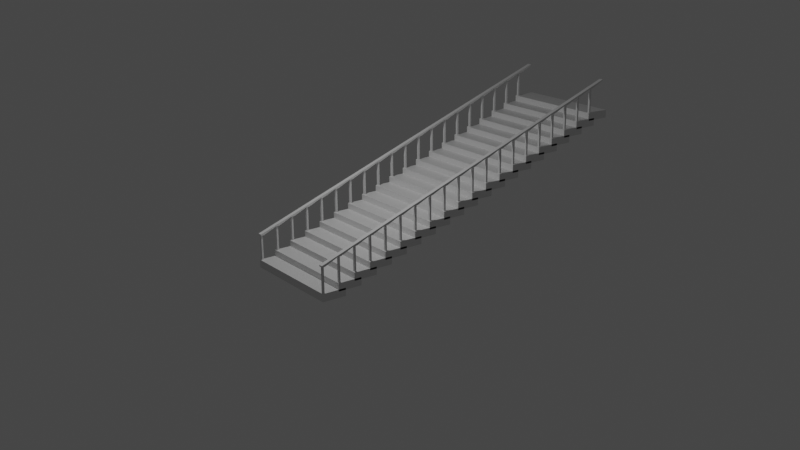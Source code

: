 # Source: stair.blend  (saved by Blender 2.83.20; exported with 4.5.12 LTS)
import bpy
from mathutils import Matrix  # noqa: F401  (used for matrix-valued properties, if any)

bpy.ops.wm.read_factory_settings(use_empty=True)
scene = bpy.context.scene
scene.name = 'Scene'

# ---- collections
col_collection = bpy.data.collections.new('Collection'); scene.collection.children.link(col_collection)

# ---- materials (node trees are filled in below, after node groups)
mat_material = bpy.data.materials.new('Material')
mat_material.alpha_threshold = 0.0
mat_material.use_transparent_shadow = False
mat_material.line_color = (0.0, 0.0, 0.0, 1.0)

# ---- material node trees
mat_material.use_nodes = True; mat_material.node_tree.nodes.clear()
_N = mat_material.node_tree.nodes; _L = mat_material.node_tree.links
n0 = _N.new('ShaderNodeOutputMaterial'); n0.name = 'Material Output'; n0.location = (300, 300)
n1 = _N.new('ShaderNodeBsdfPrincipled'); n1.name = 'Principled BSDF'; n1.location = (10, 300)
n1.distribution = 'GGX'
n1.subsurface_method = 'BURLEY'
n1.inputs[2].default_value = 0.4
n1.inputs[3].default_value = 1.45
n1.inputs[27].default_value = (0.0, 0.0, 0.0, 1.0)
n1.inputs[28].default_value = 1.0
_L.new(n1.outputs[0], n0.inputs[0])
n0.is_active_output = True

# ---- world
world_world = bpy.data.worlds.new('World'); scene.world = world_world
world_world.use_nodes = True; world_world.node_tree.nodes.clear()
_N = world_world.node_tree.nodes; _L = world_world.node_tree.links
n0 = _N.new('ShaderNodeOutputWorld'); n0.name = 'World Output'; n0.location = (300, 300)
n1 = _N.new('ShaderNodeBackground'); n1.name = 'Background'; n1.location = (10, 300)
n1.inputs[0].default_value = (0.05088, 0.05088, 0.05088, 1.0)
_L.new(n1.outputs[0], n0.inputs[0])
n0.is_active_output = True
world_world.color = (0.05088, 0.05088, 0.05088)
world_world.use_sun_shadow = False
world_world.sun_shadow_jitter_overblur = 0.0

# ---- cameras
cam_camera = bpy.data.cameras.new('Camera')
cam_camera.clip_end = 100.0
cam_camera.ortho_scale = 7.314

# ---- lights
light_light = bpy.data.lights.new('Light', 'POINT')
light_light.transmission_factor = 0.0
light_light.energy = 1000.0
light_light.shadow_soft_size = 0.1
light_light.shadow_maximum_resolution = 0.006
light_light.use_absolute_resolution = True

# ---- meshes
me_cube = bpy.data.meshes.new('Cube')
me_cube.from_pydata([(2.402, 0.5357, 0.1072), (2.402, 0.5357, -0.2359), (2.402, -0.5357, 0.1072), (2.402, -0.5357, -0.2359), (2.223, 0.5357, -0.2359), (2.223, -0.5357, 0.1072), (2.223, -0.5357, -0.2359), (2.223, 0.5357, 0.1072), (2.402, 0.3844, 0.1072), (2.402, -0.3844, 0.1072), (2.402, -0.3844, -0.2359), (2.402, 0.3844, -0.2359), (2.223, 0.3844, -0.2359), (2.223, -0.3844, -0.2359), (2.223, 0.3844, 0.1072), (2.223, -0.3844, 0.1072), (2.402, -0.3844, 1.314), (2.402, -0.5357, 1.264), (2.223, -0.5357, 1.264), (2.223, -0.3844, 1.314), (-0.001592, 0.5357, -0.2359), (-0.001592, -0.5357, 0.1072), (-0.001592, -0.5357, -0.2359), (-0.001592, 0.5357, 0.1072), (-0.001592, 0.3844, 0.1072), (-0.001592, -0.3844, 0.1072), (-0.001592, 0.3844, -0.2359), (-0.001592, -0.3844, -0.2359), (2.223, -0.5357, 1.204), (2.223, -0.3844, 1.204), (2.402, -0.3844, 1.204), (2.402, -0.5357, 1.204), (2.223, 0.2156, 1.528), (2.402, 0.2156, 1.528), (2.402, 0.2156, 1.469), (2.223, 0.2156, 1.469), (2.266, -0.499, 0.1307), (2.266, -0.499, 1.176), (2.266, -0.421, 1.176), (2.266, -0.421, 0.1307), (2.358, -0.421, 0.1307), (2.358, -0.421, 1.176), (2.358, -0.499, 1.176), (2.358, -0.499, 0.1307)], [], [(13, 10, 3, 6), (10, 9, 2, 3), (4, 7, 0, 1), (20, 23, 7, 4), (27, 13, 6, 22), (3, 2, 5, 6), (29, 28, 18, 19), (0, 7, 14, 8), (8, 14, 15, 9), (20, 4, 12, 26), (26, 12, 13, 27), (1, 0, 8, 11), (11, 8, 9, 10), (4, 1, 11, 12), (12, 11, 10, 13), (16, 19, 18, 17), (31, 30, 16, 17), (28, 31, 17, 18), (14, 24, 25, 15), (7, 23, 24, 14), (15, 25, 21, 5), (6, 5, 21, 22), (2, 43, 36, 5), (41, 38, 29, 30), (5, 36, 39, 15), (37, 42, 31, 28), (29, 19, 32, 35), (34, 35, 32, 33), (38, 37, 28, 29), (42, 41, 30, 31), (30, 29, 35, 34), (19, 16, 33, 32), (2, 9, 40, 43), (43, 40, 41, 42), (39, 36, 37, 38), (36, 43, 42, 37), (40, 39, 38, 41), (15, 39, 40, 9), (16, 30, 34, 33)])
_uv = me_cube.uv_layers.new(name='UVMap')
_uv.uv.foreach_set('vector', [0.2917, 0.6667, 0.375, 0.6667, 0.375, 0.75, 0.2917, 0.75, 0.375, 0.6667, 0.625, 0.6667, 0.625, 0.75, 0.375, 0.75, 0.375, 0.4167, 0.625, 0.4167, 0.625, 0.5, 0.375, 0.5, 0.375, 0.375, 0.625, 0.375, 0.625, 0.4167, 0.375, 0.4167, 0.25, 0.6667, 0.2917, 0.6667, 0.2917, 0.75, 0.25, 0.75, 0.375, 0.75, 0.625, 0.75, 0.625, 0.8333, 0.375, 0.8333, 0.7083, 0.6667, 0.7083, 0.75, 0.7083, 0.75, 0.7083, 0.6667, 0.625, 0.5, 0.7083, 0.5, 0.7083, 0.5833, 0.625, 0.5833, 0.625, 0.5833, 0.7083, 0.5833, 0.7083, 0.6667, 0.625, 0.6667, 0.25, 0.5, 0.2917, 0.5, 0.2917, 0.5833, 0.25, 0.5833, 0.25, 0.5833, 0.2917, 0.5833, 0.2917, 0.6667, 0.25, 0.6667, 0.375, 0.5, 0.625, 0.5, 0.625, 0.5833, 0.375, 0.5833, 0.375, 0.5833, 0.625, 0.5833, 0.625, 0.6667, 0.375, 0.6667, 0.2917, 0.5, 0.375, 0.5, 0.375, 0.5833, 0.2917, 0.5833, 0.2917, 0.5833, 0.375, 0.5833, 0.375, 0.6667, 0.2917, 0.6667, 0.625, 0.6667, 0.7083, 0.6667, 0.7083, 0.75, 0.625, 0.75, 0.625, 0.75, 0.625, 0.6667, 0.625, 0.6667, 0.625, 0.75, 0.625, 0.8333, 0.625, 0.75, 0.625, 0.75, 0.625, 0.8333, 0.7083, 0.5833, 0.75, 0.5833, 0.75, 0.6667, 0.7083, 0.6667, 0.7083, 0.5, 0.75, 0.5, 0.75, 0.5833, 0.7083, 0.5833, 0.7083, 0.6667, 0.75, 0.6667, 0.75, 0.75, 0.7083, 0.75, 0.375, 0.8333, 0.625, 0.8333, 0.625, 0.875, 0.375, 0.875, 0.625, 0.75, 0.625, 0.75, 0.625, 0.8333, 0.625, 0.8333, 0.625, 0.6667, 0.7083, 0.6667, 0.7083, 0.6667, 0.625, 0.6667, 0.7083, 0.75, 0.7083, 0.75, 0.7083, 0.6667, 0.7083, 0.6667, 0.625, 0.8333, 0.625, 0.75, 0.625, 0.75, 0.625, 0.8333, 0.7083, 0.6667, 0.7083, 0.6667, 0.7083, 0.6667, 0.7083, 0.6667, 0.625, 0.6667, 0.7083, 0.6667, 0.7083, 0.6667, 0.625, 0.6667, 0.7083, 0.6667, 0.7083, 0.75, 0.7083, 0.75, 0.7083, 0.6667, 0.625, 0.75, 0.625, 0.6667, 0.625, 0.6667, 0.625, 0.75, 0.625, 0.6667, 0.7083, 0.6667, 0.7083, 0.6667, 0.625, 0.6667, 0.7083, 0.6667, 0.625, 0.6667, 0.625, 0.6667, 0.7083, 0.6667, 0.625, 0.75, 0.625, 0.6667, 0.625, 0.6667, 0.625, 0.75, 0.625, 0.75, 0.625, 0.6667, 0.625, 0.6667, 0.625, 0.75, 0.7083, 0.6667, 0.7083, 0.75, 0.7083, 0.75, 0.7083, 0.6667, 0.625, 0.8333, 0.625, 0.75, 0.625, 0.75, 0.625, 0.8333, 0.625, 0.6667, 0.7083, 0.6667, 0.7083, 0.6667, 0.625, 0.6667, 0.7083, 0.6667, 0.7083, 0.6667, 0.625, 0.6667, 0.625, 0.6667, 0.625, 0.6667, 0.625, 0.6667, 0.625, 0.6667, 0.625, 0.6667])
me_cube.materials.append(mat_material)
me_cube.use_remesh_preserve_volume = False
me_cube.use_remesh_preserve_attributes = False
me_cube.use_mirror_vertex_groups = False
me_cube.update()

# ---- objects
ob_stair = bpy.data.objects.new('Stair', me_cube)
ob_light = bpy.data.objects.new('Light', light_light)
ob_camera = bpy.data.objects.new('Camera', cam_camera)

# ---- transforms, parenting, visibility, modifiers, constraints
ob_stair.location = (0.0, 0.0, 0.0)
ob_stair.lock_rotations_4d = False
ob_stair.empty_display_type = 'ARROWS'
ob_stair.lineart.crease_threshold = 0.0
_m = ob_stair.modifiers.new('Array', 'ARRAY')
_m.count = 20
_m.constant_offset_displace = (0.0, 0.0, 0.0)
_m.relative_offset_displace = (0.0, 0.7, 0.15)
_m.use_merge_vertices = True
_m = ob_stair.modifiers.new('Mirror', 'MIRROR')
ob_light.location = (0.2055, 0.7284, 10.11)
ob_light.rotation_euler = (0.6503, 0.05522, 1.866)
ob_light.lock_rotations_4d = False
ob_light.empty_display_type = 'ARROWS'
ob_light.color = (0.0, 0.0, 0.0, 0.0)
ob_light.lineart.crease_threshold = 0.0
ob_camera.location = (36.0, -21.81, 16.47)
ob_camera.rotation_euler = (1.241, 0.008809, 0.9278)
ob_camera.lock_rotations_4d = False
ob_camera.empty_display_type = 'ARROWS'
ob_camera.color = (0.0, 0.0, 0.0, 0.0)
ob_camera.display_type = 'WIRE'
ob_camera.lineart.crease_threshold = 0.0

# ---- collection membership
col_collection.objects.link(ob_stair)
col_collection.objects.link(ob_light)
col_collection.objects.link(ob_camera)

# ---- scene / render settings (as saved in the file)
scene.camera = ob_camera
scene.frame_start = 1; scene.frame_end = 250; scene.frame_set(1)
scene.render.engine = 'BLENDER_EEVEE_NEXT'
scene.cycles.samples = 128
scene.cycles.sampling_pattern = 'TABULATED_SOBOL'
scene.cycles.use_adaptive_sampling = False
scene.cycles.use_light_tree = False
scene.view_settings.view_transform = 'Filmic'
bpy.context.view_layer.update()
